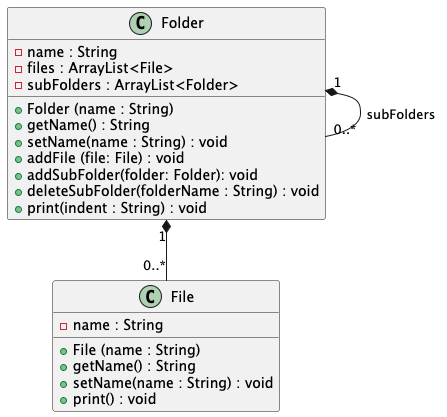

The diagram above was rendered by PlantUML. Its source (embedded in the PNG):
@startuml
'https://plantuml.com/class-diagram

class File{
    - name : String

    + File (name : String)
    + getName() : String
    + setName(name : String) : void
    + print() : void
}

class Folder{
    - name : String
    - files : ArrayList<File>
    - subFolders : ArrayList<Folder>

    + Folder (name : String)
    + getName() : String
    + setName(name : String) : void
    + addFile (file: File) : void
    + addSubFolder(folder: Folder): void
    + deleteSubFolder(folderName : String) : void
    + print(indent : String) : void
}

Folder "1" *-- "0..*" File
Folder "1" *-- "0..*" Folder : subFolders
@enduml